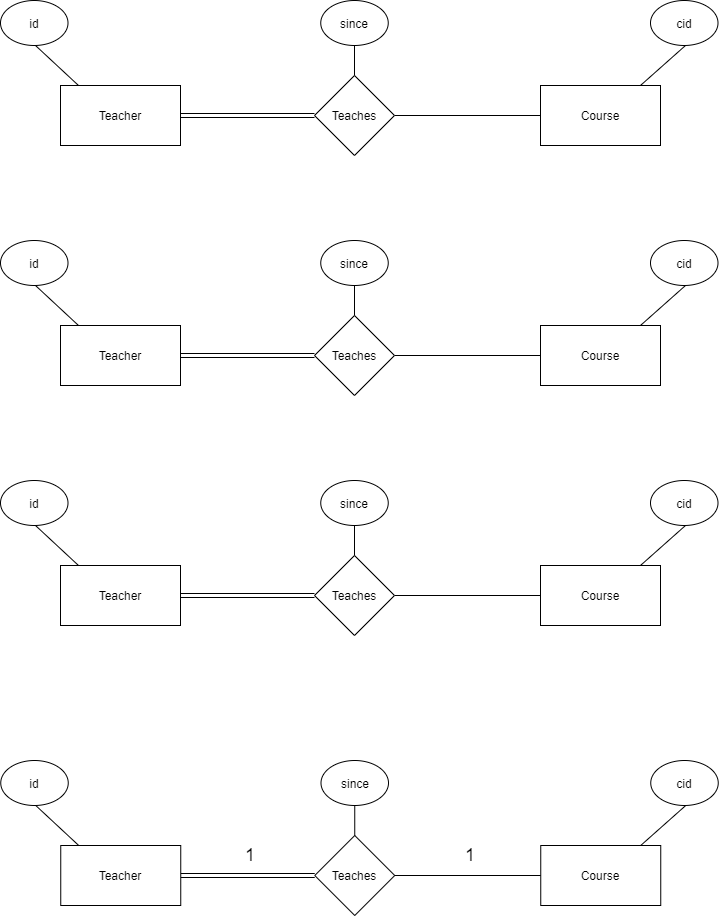

The diagram above was exported from draw.io. Its source (the exported page's mxGraphModel, read from the mxfile embedded in the PNG):
<mxGraphModel dx="1420" dy="705" grid="1" gridSize="10" guides="1" tooltips="1" connect="1" arrows="1" fold="1" page="1" pageScale="1" pageWidth="827" pageHeight="1169" math="0" shadow="0">
  <root>
    <mxCell id="0" />
    <mxCell id="1" parent="0" />
    <mxCell id="13u3tHO2DldjFGZL6lib-4" style="edgeStyle=orthogonalEdgeStyle;rounded=0;orthogonalLoop=1;jettySize=auto;html=1;exitX=1;exitY=0.5;exitDx=0;exitDy=0;entryX=0;entryY=0.5;entryDx=0;entryDy=0;endArrow=none;endFill=0;shape=link;" edge="1" parent="1" source="13u3tHO2DldjFGZL6lib-1" target="13u3tHO2DldjFGZL6lib-3">
      <mxGeometry relative="1" as="geometry" />
    </mxCell>
    <mxCell id="13u3tHO2DldjFGZL6lib-1" value="Teacher" style="rounded=0;whiteSpace=wrap;html=1;" vertex="1" parent="1">
      <mxGeometry x="110" y="125" width="120" height="60" as="geometry" />
    </mxCell>
    <mxCell id="13u3tHO2DldjFGZL6lib-2" value="Course" style="rounded=0;whiteSpace=wrap;html=1;" vertex="1" parent="1">
      <mxGeometry x="590" y="125" width="120" height="60" as="geometry" />
    </mxCell>
    <mxCell id="13u3tHO2DldjFGZL6lib-5" style="edgeStyle=orthogonalEdgeStyle;rounded=0;orthogonalLoop=1;jettySize=auto;html=1;exitX=1;exitY=0.5;exitDx=0;exitDy=0;entryX=0;entryY=0.5;entryDx=0;entryDy=0;endArrow=none;endFill=0;" edge="1" parent="1" source="13u3tHO2DldjFGZL6lib-3" target="13u3tHO2DldjFGZL6lib-2">
      <mxGeometry relative="1" as="geometry" />
    </mxCell>
    <mxCell id="13u3tHO2DldjFGZL6lib-3" value="Teaches" style="rhombus;whiteSpace=wrap;html=1;" vertex="1" parent="1">
      <mxGeometry x="364" y="115" width="80" height="80" as="geometry" />
    </mxCell>
    <mxCell id="13u3tHO2DldjFGZL6lib-8" style="rounded=0;orthogonalLoop=1;jettySize=auto;html=1;exitX=0.5;exitY=1;exitDx=0;exitDy=0;entryX=0.15;entryY=0;entryDx=0;entryDy=0;entryPerimeter=0;endArrow=none;endFill=0;" edge="1" parent="1" target="13u3tHO2DldjFGZL6lib-1">
      <mxGeometry relative="1" as="geometry">
        <mxPoint x="85" y="85" as="sourcePoint" />
      </mxGeometry>
    </mxCell>
    <mxCell id="13u3tHO2DldjFGZL6lib-9" style="edgeStyle=none;rounded=0;orthogonalLoop=1;jettySize=auto;html=1;exitX=0.5;exitY=1;exitDx=0;exitDy=0;entryX=0.833;entryY=0;entryDx=0;entryDy=0;entryPerimeter=0;endArrow=none;endFill=0;" edge="1" parent="1" target="13u3tHO2DldjFGZL6lib-2">
      <mxGeometry relative="1" as="geometry">
        <mxPoint x="735" y="85" as="sourcePoint" />
      </mxGeometry>
    </mxCell>
    <mxCell id="13u3tHO2DldjFGZL6lib-10" value="id" style="ellipse;whiteSpace=wrap;html=1;" vertex="1" parent="1">
      <mxGeometry x="50" y="40" width="67.5" height="45" as="geometry" />
    </mxCell>
    <mxCell id="13u3tHO2DldjFGZL6lib-11" value="cid" style="ellipse;whiteSpace=wrap;html=1;" vertex="1" parent="1">
      <mxGeometry x="700" y="40" width="67.5" height="45" as="geometry" />
    </mxCell>
    <mxCell id="13u3tHO2DldjFGZL6lib-14" style="edgeStyle=none;rounded=0;orthogonalLoop=1;jettySize=auto;html=1;exitX=0.5;exitY=1;exitDx=0;exitDy=0;entryX=0.5;entryY=0;entryDx=0;entryDy=0;endArrow=none;endFill=0;" edge="1" parent="1" source="13u3tHO2DldjFGZL6lib-13" target="13u3tHO2DldjFGZL6lib-3">
      <mxGeometry relative="1" as="geometry" />
    </mxCell>
    <mxCell id="13u3tHO2DldjFGZL6lib-13" value="since" style="ellipse;whiteSpace=wrap;html=1;" vertex="1" parent="1">
      <mxGeometry x="370.25" y="40" width="67.5" height="45" as="geometry" />
    </mxCell>
    <mxCell id="13u3tHO2DldjFGZL6lib-18" style="edgeStyle=orthogonalEdgeStyle;rounded=0;orthogonalLoop=1;jettySize=auto;html=1;exitX=1;exitY=0.5;exitDx=0;exitDy=0;entryX=0;entryY=0.5;entryDx=0;entryDy=0;endArrow=none;endFill=0;shape=link;" edge="1" parent="1" source="13u3tHO2DldjFGZL6lib-19" target="13u3tHO2DldjFGZL6lib-22">
      <mxGeometry relative="1" as="geometry" />
    </mxCell>
    <mxCell id="13u3tHO2DldjFGZL6lib-19" value="Teacher" style="rounded=0;whiteSpace=wrap;html=1;" vertex="1" parent="1">
      <mxGeometry x="110" y="365" width="120" height="60" as="geometry" />
    </mxCell>
    <mxCell id="13u3tHO2DldjFGZL6lib-20" value="Course" style="rounded=0;whiteSpace=wrap;html=1;" vertex="1" parent="1">
      <mxGeometry x="590" y="365" width="120" height="60" as="geometry" />
    </mxCell>
    <mxCell id="13u3tHO2DldjFGZL6lib-21" style="edgeStyle=orthogonalEdgeStyle;rounded=0;orthogonalLoop=1;jettySize=auto;html=1;exitX=1;exitY=0.5;exitDx=0;exitDy=0;entryX=0;entryY=0.5;entryDx=0;entryDy=0;endArrow=none;endFill=0;" edge="1" parent="1" source="13u3tHO2DldjFGZL6lib-22" target="13u3tHO2DldjFGZL6lib-20">
      <mxGeometry relative="1" as="geometry" />
    </mxCell>
    <mxCell id="13u3tHO2DldjFGZL6lib-22" value="Teaches" style="rhombus;whiteSpace=wrap;html=1;" vertex="1" parent="1">
      <mxGeometry x="364" y="355" width="80" height="80" as="geometry" />
    </mxCell>
    <mxCell id="13u3tHO2DldjFGZL6lib-23" style="rounded=0;orthogonalLoop=1;jettySize=auto;html=1;exitX=0.5;exitY=1;exitDx=0;exitDy=0;entryX=0.15;entryY=0;entryDx=0;entryDy=0;entryPerimeter=0;endArrow=none;endFill=0;" edge="1" parent="1" target="13u3tHO2DldjFGZL6lib-19">
      <mxGeometry relative="1" as="geometry">
        <mxPoint x="85" y="325" as="sourcePoint" />
      </mxGeometry>
    </mxCell>
    <mxCell id="13u3tHO2DldjFGZL6lib-24" style="edgeStyle=none;rounded=0;orthogonalLoop=1;jettySize=auto;html=1;exitX=0.5;exitY=1;exitDx=0;exitDy=0;entryX=0.833;entryY=0;entryDx=0;entryDy=0;entryPerimeter=0;endArrow=none;endFill=0;" edge="1" parent="1" target="13u3tHO2DldjFGZL6lib-20">
      <mxGeometry relative="1" as="geometry">
        <mxPoint x="735" y="325" as="sourcePoint" />
      </mxGeometry>
    </mxCell>
    <mxCell id="13u3tHO2DldjFGZL6lib-25" value="id" style="ellipse;whiteSpace=wrap;html=1;" vertex="1" parent="1">
      <mxGeometry x="50" y="280" width="67.5" height="45" as="geometry" />
    </mxCell>
    <mxCell id="13u3tHO2DldjFGZL6lib-26" value="cid" style="ellipse;whiteSpace=wrap;html=1;" vertex="1" parent="1">
      <mxGeometry x="700" y="280" width="67.5" height="45" as="geometry" />
    </mxCell>
    <mxCell id="13u3tHO2DldjFGZL6lib-27" style="edgeStyle=none;rounded=0;orthogonalLoop=1;jettySize=auto;html=1;exitX=0.5;exitY=1;exitDx=0;exitDy=0;entryX=0.5;entryY=0;entryDx=0;entryDy=0;endArrow=none;endFill=0;" edge="1" parent="1" source="13u3tHO2DldjFGZL6lib-28" target="13u3tHO2DldjFGZL6lib-22">
      <mxGeometry relative="1" as="geometry" />
    </mxCell>
    <mxCell id="13u3tHO2DldjFGZL6lib-28" value="since" style="ellipse;whiteSpace=wrap;html=1;" vertex="1" parent="1">
      <mxGeometry x="370.25" y="280" width="67.5" height="45" as="geometry" />
    </mxCell>
    <mxCell id="13u3tHO2DldjFGZL6lib-31" style="edgeStyle=orthogonalEdgeStyle;rounded=0;orthogonalLoop=1;jettySize=auto;html=1;exitX=1;exitY=0.5;exitDx=0;exitDy=0;entryX=0;entryY=0.5;entryDx=0;entryDy=0;endArrow=none;endFill=0;shape=link;" edge="1" parent="1" source="13u3tHO2DldjFGZL6lib-32" target="13u3tHO2DldjFGZL6lib-35">
      <mxGeometry relative="1" as="geometry" />
    </mxCell>
    <mxCell id="13u3tHO2DldjFGZL6lib-32" value="Teacher" style="rounded=0;whiteSpace=wrap;html=1;" vertex="1" parent="1">
      <mxGeometry x="110" y="605" width="120" height="60" as="geometry" />
    </mxCell>
    <mxCell id="13u3tHO2DldjFGZL6lib-33" value="Course" style="rounded=0;whiteSpace=wrap;html=1;" vertex="1" parent="1">
      <mxGeometry x="590" y="605" width="120" height="60" as="geometry" />
    </mxCell>
    <mxCell id="13u3tHO2DldjFGZL6lib-34" style="edgeStyle=orthogonalEdgeStyle;rounded=0;orthogonalLoop=1;jettySize=auto;html=1;exitX=1;exitY=0.5;exitDx=0;exitDy=0;entryX=0;entryY=0.5;entryDx=0;entryDy=0;endArrow=none;endFill=0;" edge="1" parent="1" source="13u3tHO2DldjFGZL6lib-35" target="13u3tHO2DldjFGZL6lib-33">
      <mxGeometry relative="1" as="geometry" />
    </mxCell>
    <mxCell id="13u3tHO2DldjFGZL6lib-35" value="Teaches" style="rhombus;whiteSpace=wrap;html=1;" vertex="1" parent="1">
      <mxGeometry x="364" y="595" width="80" height="80" as="geometry" />
    </mxCell>
    <mxCell id="13u3tHO2DldjFGZL6lib-36" style="rounded=0;orthogonalLoop=1;jettySize=auto;html=1;exitX=0.5;exitY=1;exitDx=0;exitDy=0;entryX=0.15;entryY=0;entryDx=0;entryDy=0;entryPerimeter=0;endArrow=none;endFill=0;" edge="1" parent="1" target="13u3tHO2DldjFGZL6lib-32">
      <mxGeometry relative="1" as="geometry">
        <mxPoint x="85" y="565" as="sourcePoint" />
      </mxGeometry>
    </mxCell>
    <mxCell id="13u3tHO2DldjFGZL6lib-37" style="edgeStyle=none;rounded=0;orthogonalLoop=1;jettySize=auto;html=1;exitX=0.5;exitY=1;exitDx=0;exitDy=0;entryX=0.833;entryY=0;entryDx=0;entryDy=0;entryPerimeter=0;endArrow=none;endFill=0;" edge="1" parent="1" target="13u3tHO2DldjFGZL6lib-33">
      <mxGeometry relative="1" as="geometry">
        <mxPoint x="735" y="565" as="sourcePoint" />
      </mxGeometry>
    </mxCell>
    <mxCell id="13u3tHO2DldjFGZL6lib-38" value="id" style="ellipse;whiteSpace=wrap;html=1;" vertex="1" parent="1">
      <mxGeometry x="50" y="520" width="67.5" height="45" as="geometry" />
    </mxCell>
    <mxCell id="13u3tHO2DldjFGZL6lib-39" value="cid" style="ellipse;whiteSpace=wrap;html=1;" vertex="1" parent="1">
      <mxGeometry x="700" y="520" width="67.5" height="45" as="geometry" />
    </mxCell>
    <mxCell id="13u3tHO2DldjFGZL6lib-40" style="edgeStyle=none;rounded=0;orthogonalLoop=1;jettySize=auto;html=1;exitX=0.5;exitY=1;exitDx=0;exitDy=0;entryX=0.5;entryY=0;entryDx=0;entryDy=0;endArrow=none;endFill=0;" edge="1" parent="1" source="13u3tHO2DldjFGZL6lib-41" target="13u3tHO2DldjFGZL6lib-35">
      <mxGeometry relative="1" as="geometry" />
    </mxCell>
    <mxCell id="13u3tHO2DldjFGZL6lib-41" value="since" style="ellipse;whiteSpace=wrap;html=1;" vertex="1" parent="1">
      <mxGeometry x="370.25" y="520" width="67.5" height="45" as="geometry" />
    </mxCell>
    <mxCell id="13u3tHO2DldjFGZL6lib-44" style="edgeStyle=orthogonalEdgeStyle;rounded=0;orthogonalLoop=1;jettySize=auto;html=1;exitX=1;exitY=0.5;exitDx=0;exitDy=0;entryX=0;entryY=0.5;entryDx=0;entryDy=0;endArrow=none;endFill=0;shape=link;" edge="1" parent="1" source="13u3tHO2DldjFGZL6lib-45" target="13u3tHO2DldjFGZL6lib-48">
      <mxGeometry relative="1" as="geometry" />
    </mxCell>
    <mxCell id="13u3tHO2DldjFGZL6lib-45" value="Teacher" style="rounded=0;whiteSpace=wrap;html=1;" vertex="1" parent="1">
      <mxGeometry x="110.25" y="885" width="120" height="60" as="geometry" />
    </mxCell>
    <mxCell id="13u3tHO2DldjFGZL6lib-46" value="Course" style="rounded=0;whiteSpace=wrap;html=1;" vertex="1" parent="1">
      <mxGeometry x="590.25" y="885" width="120" height="60" as="geometry" />
    </mxCell>
    <mxCell id="13u3tHO2DldjFGZL6lib-47" style="edgeStyle=orthogonalEdgeStyle;rounded=0;orthogonalLoop=1;jettySize=auto;html=1;exitX=1;exitY=0.5;exitDx=0;exitDy=0;entryX=0;entryY=0.5;entryDx=0;entryDy=0;endArrow=none;endFill=0;" edge="1" parent="1" source="13u3tHO2DldjFGZL6lib-48" target="13u3tHO2DldjFGZL6lib-46">
      <mxGeometry relative="1" as="geometry" />
    </mxCell>
    <mxCell id="13u3tHO2DldjFGZL6lib-48" value="Teaches" style="rhombus;whiteSpace=wrap;html=1;" vertex="1" parent="1">
      <mxGeometry x="364.25" y="875" width="80" height="80" as="geometry" />
    </mxCell>
    <mxCell id="13u3tHO2DldjFGZL6lib-49" style="rounded=0;orthogonalLoop=1;jettySize=auto;html=1;exitX=0.5;exitY=1;exitDx=0;exitDy=0;entryX=0.15;entryY=0;entryDx=0;entryDy=0;entryPerimeter=0;endArrow=none;endFill=0;" edge="1" parent="1" target="13u3tHO2DldjFGZL6lib-45">
      <mxGeometry relative="1" as="geometry">
        <mxPoint x="85.25" y="845" as="sourcePoint" />
      </mxGeometry>
    </mxCell>
    <mxCell id="13u3tHO2DldjFGZL6lib-50" style="edgeStyle=none;rounded=0;orthogonalLoop=1;jettySize=auto;html=1;exitX=0.5;exitY=1;exitDx=0;exitDy=0;entryX=0.833;entryY=0;entryDx=0;entryDy=0;entryPerimeter=0;endArrow=none;endFill=0;" edge="1" parent="1" target="13u3tHO2DldjFGZL6lib-46">
      <mxGeometry relative="1" as="geometry">
        <mxPoint x="735.25" y="845" as="sourcePoint" />
      </mxGeometry>
    </mxCell>
    <mxCell id="13u3tHO2DldjFGZL6lib-51" value="id" style="ellipse;whiteSpace=wrap;html=1;" vertex="1" parent="1">
      <mxGeometry x="50.25" y="800" width="67.5" height="45" as="geometry" />
    </mxCell>
    <mxCell id="13u3tHO2DldjFGZL6lib-52" value="cid" style="ellipse;whiteSpace=wrap;html=1;" vertex="1" parent="1">
      <mxGeometry x="700.25" y="800" width="67.5" height="45" as="geometry" />
    </mxCell>
    <mxCell id="13u3tHO2DldjFGZL6lib-53" style="edgeStyle=none;rounded=0;orthogonalLoop=1;jettySize=auto;html=1;exitX=0.5;exitY=1;exitDx=0;exitDy=0;entryX=0.5;entryY=0;entryDx=0;entryDy=0;endArrow=none;endFill=0;" edge="1" parent="1" source="13u3tHO2DldjFGZL6lib-54" target="13u3tHO2DldjFGZL6lib-48">
      <mxGeometry relative="1" as="geometry" />
    </mxCell>
    <mxCell id="13u3tHO2DldjFGZL6lib-54" value="since" style="ellipse;whiteSpace=wrap;html=1;" vertex="1" parent="1">
      <mxGeometry x="370.5" y="800" width="67.5" height="45" as="geometry" />
    </mxCell>
    <mxCell id="13u3tHO2DldjFGZL6lib-55" value="1" style="text;html=1;strokeColor=none;fillColor=none;align=center;verticalAlign=middle;whiteSpace=wrap;rounded=0;fontSize=18;" vertex="1" parent="1">
      <mxGeometry x="280.25" y="885" width="40" height="20" as="geometry" />
    </mxCell>
    <mxCell id="13u3tHO2DldjFGZL6lib-56" value="1" style="text;html=1;strokeColor=none;fillColor=none;align=center;verticalAlign=middle;whiteSpace=wrap;rounded=0;fontSize=18;" vertex="1" parent="1">
      <mxGeometry x="500.25" y="885" width="40" height="20" as="geometry" />
    </mxCell>
  </root>
</mxGraphModel>